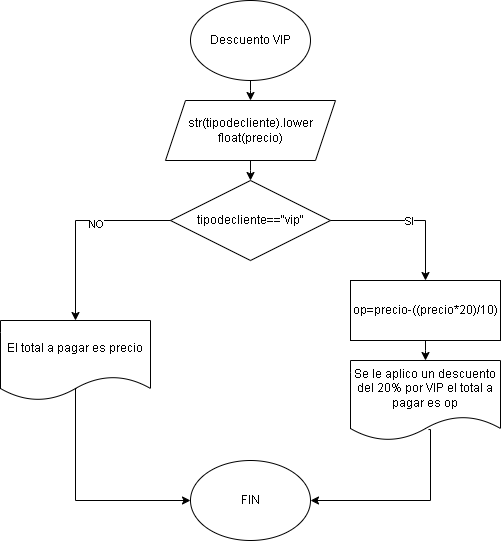

The diagram above was exported from draw.io. Its source (the exported page's mxGraphModel, read from the mxfile embedded in the PNG):
<mxGraphModel dx="1619" dy="806" grid="1" gridSize="10" guides="1" tooltips="1" connect="1" arrows="1" fold="1" page="1" pageScale="1" pageWidth="827" pageHeight="1169" math="0" shadow="0">
  <root>
    <mxCell id="0" />
    <mxCell id="1" parent="0" />
    <mxCell id="o0AYlP5z5-l6qkuExWTN-4" style="edgeStyle=elbowEdgeStyle;rounded=0;orthogonalLoop=1;jettySize=auto;html=1;entryX=0.5;entryY=0;entryDx=0;entryDy=0;" edge="1" parent="1" source="o0AYlP5z5-l6qkuExWTN-1" target="o0AYlP5z5-l6qkuExWTN-2">
      <mxGeometry relative="1" as="geometry" />
    </mxCell>
    <mxCell id="o0AYlP5z5-l6qkuExWTN-1" value="Descuento VIP" style="ellipse;whiteSpace=wrap;html=1;" vertex="1" parent="1">
      <mxGeometry x="340" y="80" width="120" height="80" as="geometry" />
    </mxCell>
    <mxCell id="o0AYlP5z5-l6qkuExWTN-5" style="edgeStyle=elbowEdgeStyle;rounded=0;orthogonalLoop=1;jettySize=auto;html=1;" edge="1" parent="1" source="o0AYlP5z5-l6qkuExWTN-2" target="o0AYlP5z5-l6qkuExWTN-3">
      <mxGeometry relative="1" as="geometry" />
    </mxCell>
    <mxCell id="o0AYlP5z5-l6qkuExWTN-2" value="str(tipodecliente).lower&lt;div&gt;float(precio)&lt;/div&gt;" style="shape=parallelogram;perimeter=parallelogramPerimeter;whiteSpace=wrap;html=1;fixedSize=1;" vertex="1" parent="1">
      <mxGeometry x="315" y="180" width="170" height="60" as="geometry" />
    </mxCell>
    <mxCell id="o0AYlP5z5-l6qkuExWTN-3" value="tipodecliente==&quot;vip&quot;" style="rhombus;whiteSpace=wrap;html=1;" vertex="1" parent="1">
      <mxGeometry x="320" y="260" width="160" height="80" as="geometry" />
    </mxCell>
    <mxCell id="o0AYlP5z5-l6qkuExWTN-11" style="edgeStyle=elbowEdgeStyle;rounded=0;orthogonalLoop=1;jettySize=auto;html=1;entryX=1;entryY=0.5;entryDx=0;entryDy=0;exitX=0.52;exitY=0.863;exitDx=0;exitDy=0;exitPerimeter=0;" edge="1" parent="1" source="o0AYlP5z5-l6qkuExWTN-6" target="o0AYlP5z5-l6qkuExWTN-9">
      <mxGeometry relative="1" as="geometry">
        <mxPoint x="575" y="580" as="targetPoint" />
        <Array as="points">
          <mxPoint x="580" y="570" />
        </Array>
      </mxGeometry>
    </mxCell>
    <mxCell id="o0AYlP5z5-l6qkuExWTN-6" value="Se le aplico un descuento del 20% por VIP el total a pagar es op" style="shape=document;whiteSpace=wrap;html=1;boundedLbl=1;" vertex="1" parent="1">
      <mxGeometry x="500" y="440" width="150" height="80" as="geometry" />
    </mxCell>
    <mxCell id="o0AYlP5z5-l6qkuExWTN-12" style="edgeStyle=elbowEdgeStyle;rounded=0;orthogonalLoop=1;jettySize=auto;html=1;exitX=0.5;exitY=1;exitDx=0;exitDy=0;entryX=0.5;entryY=0;entryDx=0;entryDy=0;" edge="1" parent="1" source="o0AYlP5z5-l6qkuExWTN-7" target="o0AYlP5z5-l6qkuExWTN-6">
      <mxGeometry relative="1" as="geometry" />
    </mxCell>
    <mxCell id="o0AYlP5z5-l6qkuExWTN-7" value="op=precio-((precio*20)/10)" style="rounded=0;whiteSpace=wrap;html=1;" vertex="1" parent="1">
      <mxGeometry x="500" y="360" width="150" height="60" as="geometry" />
    </mxCell>
    <mxCell id="o0AYlP5z5-l6qkuExWTN-10" style="edgeStyle=elbowEdgeStyle;rounded=0;orthogonalLoop=1;jettySize=auto;html=1;entryX=0;entryY=0.5;entryDx=0;entryDy=0;exitX=0.507;exitY=0.85;exitDx=0;exitDy=0;exitPerimeter=0;" edge="1" parent="1" source="o0AYlP5z5-l6qkuExWTN-8" target="o0AYlP5z5-l6qkuExWTN-9">
      <mxGeometry relative="1" as="geometry">
        <mxPoint x="225" y="570" as="targetPoint" />
        <Array as="points">
          <mxPoint x="225" y="580" />
        </Array>
      </mxGeometry>
    </mxCell>
    <mxCell id="o0AYlP5z5-l6qkuExWTN-8" value="El total a pagar es precio" style="shape=document;whiteSpace=wrap;html=1;boundedLbl=1;" vertex="1" parent="1">
      <mxGeometry x="150" y="400" width="150" height="80" as="geometry" />
    </mxCell>
    <mxCell id="o0AYlP5z5-l6qkuExWTN-9" value="FIN" style="ellipse;whiteSpace=wrap;html=1;" vertex="1" parent="1">
      <mxGeometry x="340" y="540" width="120" height="80" as="geometry" />
    </mxCell>
    <mxCell id="o0AYlP5z5-l6qkuExWTN-13" value="" style="endArrow=classic;html=1;rounded=0;exitX=1;exitY=0.5;exitDx=0;exitDy=0;entryX=0.5;entryY=0;entryDx=0;entryDy=0;" edge="1" parent="1" source="o0AYlP5z5-l6qkuExWTN-3" target="o0AYlP5z5-l6qkuExWTN-7">
      <mxGeometry relative="1" as="geometry">
        <mxPoint x="360" y="420" as="sourcePoint" />
        <mxPoint x="460" y="420" as="targetPoint" />
        <Array as="points">
          <mxPoint x="575" y="300" />
        </Array>
      </mxGeometry>
    </mxCell>
    <mxCell id="o0AYlP5z5-l6qkuExWTN-14" value="SI" style="edgeLabel;resizable=0;html=1;;align=center;verticalAlign=middle;" connectable="0" vertex="1" parent="o0AYlP5z5-l6qkuExWTN-13">
      <mxGeometry relative="1" as="geometry" />
    </mxCell>
    <mxCell id="o0AYlP5z5-l6qkuExWTN-15" value="" style="endArrow=classic;html=1;rounded=0;exitX=0;exitY=0.5;exitDx=0;exitDy=0;entryX=0.5;entryY=0;entryDx=0;entryDy=0;" edge="1" parent="1" source="o0AYlP5z5-l6qkuExWTN-3" target="o0AYlP5z5-l6qkuExWTN-8">
      <mxGeometry relative="1" as="geometry">
        <mxPoint x="360" y="420" as="sourcePoint" />
        <mxPoint x="250" y="370" as="targetPoint" />
        <Array as="points">
          <mxPoint x="225" y="300" />
        </Array>
      </mxGeometry>
    </mxCell>
    <mxCell id="o0AYlP5z5-l6qkuExWTN-16" value="NO" style="edgeLabel;resizable=0;html=1;;align=center;verticalAlign=middle;" connectable="0" vertex="1" parent="o0AYlP5z5-l6qkuExWTN-15">
      <mxGeometry relative="1" as="geometry">
        <mxPoint x="20" as="offset" />
      </mxGeometry>
    </mxCell>
  </root>
</mxGraphModel>